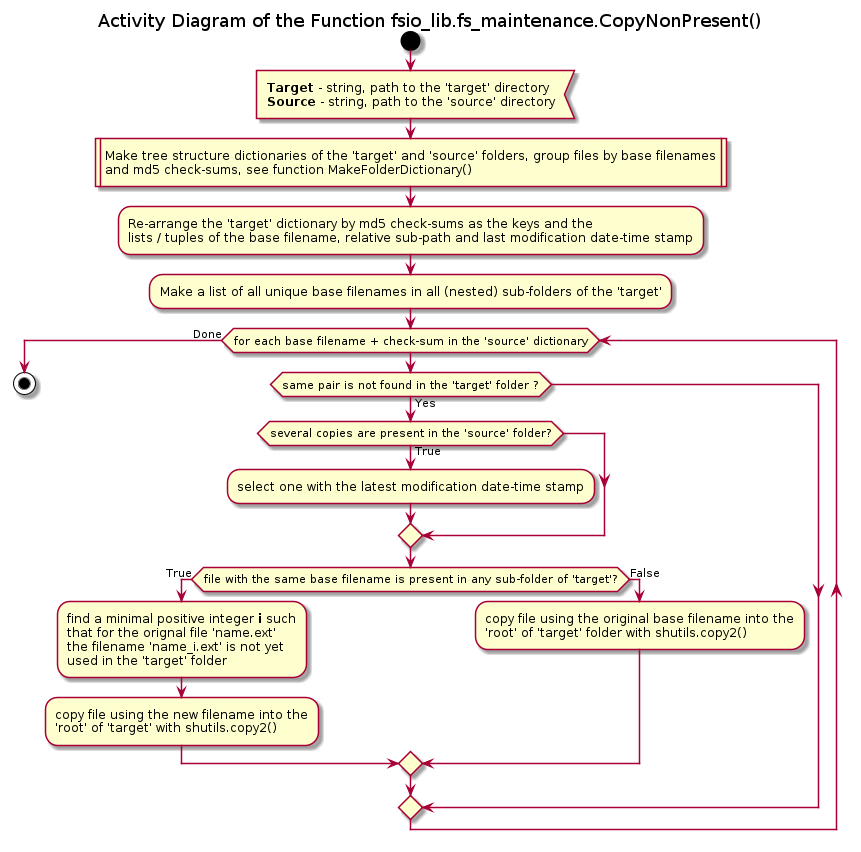

The diagram above was rendered by PlantUML. Its source (embedded in the PNG):
@startuml fs_maintenance_copy_non_present

title Activity Diagram of the Function fsio_lib.fs_maintenance.CopyNonPresent()

start

:<b>Target</b> - string, path to the 'target' directory
<b>Source</b> - string, path to the 'source' directory<

:Make tree structure dictionaries of the 'target' and 'source' folders, group files by base filenames\nand md5 check-sums, see function MakeFolderDictionary()|

:Re-arrange the 'target' dictionary by md5 check-sums as the keys and the\nlists / tuples of the base filename, relative sub-path and last modification date-time stamp;

:Make a list of all unique base filenames in all (nested) sub-folders of the 'target';

while (for each base filename + check-sum in the 'source' dictionary)
    if (same pair is not found in the 'target' folder ?) then (Yes)
        if (several copies are present in the 'source' folder?) then (True)
            :select one with the latest modification date-time stamp;
        endif

        if (file with the same base filename is present in any sub-folder of 'target'?) then (True)
            :find a minimal positive integer <b>i</b> such\nthat for the orignal file 'name.ext'\nthe filename 'name_i.ext' is not yet\nused in the 'target' folder;

            :copy file using the new filename into the\n'root' of 'target' with shutils.copy2();
        else (False)
            :copy file using the original base filename into the\n'root' of 'target' folder with shutils.copy2();
        endif
    endif
end while (Done)

stop

@enduml